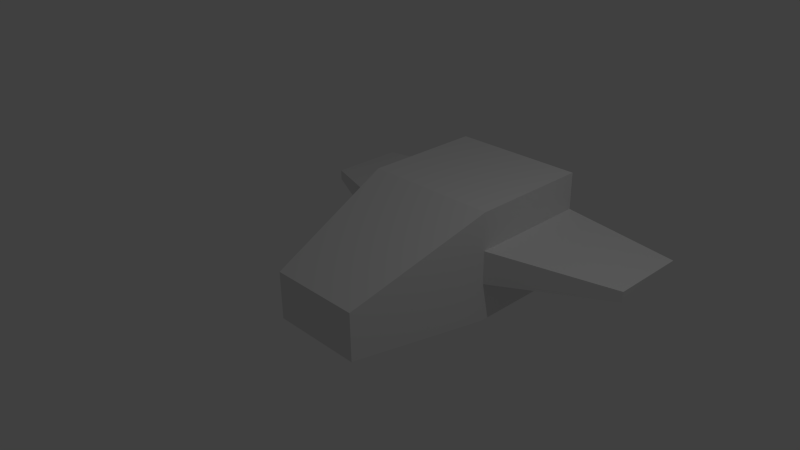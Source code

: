 # Source: Hard_Surface_Simple_1.blend  (saved by Blender 2.72.0; exported with 4.5.12 LTS)
import bpy
from mathutils import Matrix  # noqa: F401  (used for matrix-valued properties, if any)

bpy.ops.wm.read_factory_settings(use_empty=True)
scene = bpy.context.scene
scene.name = 'Scene'

# ---- collections
col_collection_1 = bpy.data.collections.new('Collection 1'); scene.collection.children.link(col_collection_1)

# ---- materials (node trees are filled in below, after node groups)
mat_material = bpy.data.materials.new('Material')
mat_material.alpha_threshold = 0.0
mat_material.use_transparent_shadow = False
mat_material.roughness = 0.5
mat_material.line_color = (0.0, 0.0, 0.0, 1.0)

# ---- material node trees

# ---- world
world_world = bpy.data.worlds.new('World'); scene.world = world_world
world_world.color = (0.05088, 0.05088, 0.05088)
world_world.use_sun_shadow = False
world_world.sun_shadow_jitter_overblur = 0.0
world_world.cycles.sampling_method = 'MANUAL'
world_world.cycles.sample_map_resolution = 256

# ---- cameras
cam_camera = bpy.data.cameras.new('Camera')
cam_camera.clip_end = 100.0
cam_camera.lens = 35.0
cam_camera.sensor_width = 32.0
cam_camera.sensor_height = 18.0
cam_camera.ortho_scale = 7.314
cam_camera.dof.focus_distance = 0.0
cam_camera.dof.aperture_fstop = 128.0

# ---- lights
light_lamp = bpy.data.lights.new('Lamp', 'POINT')
light_lamp.transmission_factor = 0.0
light_lamp.cutoff_distance = 30.0
light_lamp.energy = 100.0
light_lamp.shadow_buffer_clip_start = 1.001
light_lamp.shadow_soft_size = 0.1
light_lamp.shadow_maximum_resolution = 0.006
light_lamp.use_absolute_resolution = True
light_lamp.cycles.use_multiple_importance_sampling = False

# ---- meshes
me_cube = bpy.data.meshes.new('Cube')
me_cube.from_pydata([(1.0, 1.0, -1.0), (0.6873, -1.0, -0.8415), (1.0, 1.0, 0.6001), (0.6873, -1.0, -0.1446), (1.0, 2.794, -1.0), (1.0, 2.794, 0.6001), (1.0, 1.0, 0.04827), (1.0, 2.794, 0.04827), (1.0, 1.0, -0.438), (1.0, 2.794, -0.438), (2.66, 1.67, -0.1278), (2.66, 2.794, -0.1278), (2.66, 1.67, -0.2801), (2.66, 2.794, -0.2801), (1.788e-07, 1.0, -1.0), (-1.788e-07, -1.0, -0.8415), (2.384e-07, 1.0, 0.6001), (-4.768e-07, -1.0, -0.1446), (0.0, 2.794, -1.0), (0.0, 2.794, 0.6001)], [], [(8, 6, 2, 3, 1, 0), (16, 2, 5, 19), (8, 0, 4, 9), (8, 9, 13, 12), (2, 6, 7, 5), (10, 12, 13, 11), (7, 6, 10, 11), (9, 7, 11, 13), (6, 8, 12, 10), (0, 1, 15, 14), (2, 16, 17, 3), (3, 17, 15, 1), (0, 14, 18, 4), (7, 9, 4, 18, 19, 5)])
me_cube.materials.append(mat_material)
me_cube.use_remesh_preserve_volume = False
me_cube.use_remesh_preserve_attributes = False
me_cube.use_mirror_vertex_groups = False
me_cube.update()

# ---- objects
ob_cube = bpy.data.objects.new('Cube', me_cube)
ob_lamp = bpy.data.objects.new('Lamp', light_lamp)
ob_camera = bpy.data.objects.new('Camera', cam_camera)

# ---- transforms, parenting, visibility, modifiers, constraints
ob_cube.location = (0.0, 0.0, 0.0)
ob_cube.lock_rotations_4d = False
ob_cube.empty_display_type = 'ARROWS'
ob_cube.lineart.crease_threshold = 0.0
_m = ob_cube.modifiers.new('Mirror', 'MIRROR')
_m.use_clip = True
ob_lamp.location = (4.076, 1.005, 5.904)
ob_lamp.rotation_euler = (0.6503, 0.05522, 1.866)
ob_lamp.lock_rotations_4d = False
ob_lamp.empty_display_type = 'ARROWS'
ob_lamp.color = (0.0, 0.0, 0.0, 0.0)
ob_lamp.lineart.crease_threshold = 0.0
ob_camera.location = (7.481, -6.508, 5.344)
ob_camera.rotation_euler = (1.109, 0.01082, 0.8149)
ob_camera.lock_rotations_4d = False
ob_camera.empty_display_type = 'ARROWS'
ob_camera.color = (0.0, 0.0, 0.0, 0.0)
ob_camera.display_type = 'WIRE'
ob_camera.lineart.crease_threshold = 0.0

# ---- collection membership
col_collection_1.objects.link(ob_cube)
col_collection_1.objects.link(ob_lamp)
col_collection_1.objects.link(ob_camera)

# ---- scene / render settings (as saved in the file)
scene.camera = ob_camera
scene.frame_start = 1; scene.frame_end = 250; scene.frame_set(1)
scene.render.engine = 'BLENDER_EEVEE_NEXT'
scene.render.resolution_percentage = 50
scene.render.dither_intensity = 0.0
scene.cycles.use_denoising = False
scene.cycles.samples = 10
scene.cycles.sampling_pattern = 'TABULATED_SOBOL'
scene.cycles.light_sampling_threshold = 0.0
scene.cycles.use_adaptive_sampling = False
scene.cycles.use_light_tree = False
scene.cycles.blur_glossy = 0.0
scene.cycles.pixel_filter_type = 'GAUSSIAN'
scene.cycles.sample_clamp_indirect = 0.0
scene.view_settings.view_transform = 'Standard'
bpy.context.view_layer.update()
